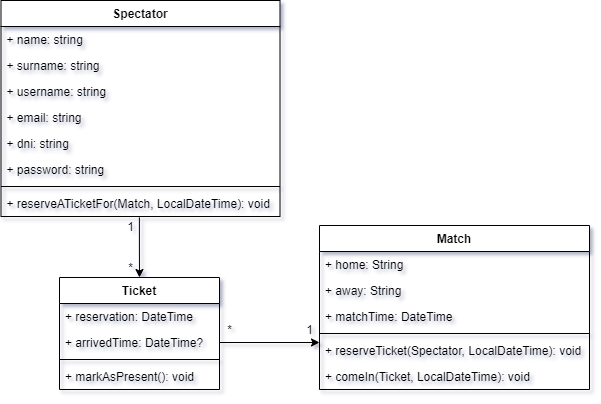

The diagram above was exported from draw.io. Its source (the exported page's mxGraphModel, read from the mxfile embedded in the PNG):
<mxGraphModel dx="1108" dy="393" grid="1" gridSize="10" guides="1" tooltips="1" connect="1" arrows="1" fold="1" page="1" pageScale="1" pageWidth="827" pageHeight="1169" math="0" shadow="0">
  <root>
    <mxCell id="0" />
    <mxCell id="1" parent="0" />
    <mxCell id="WryeNXW7kkVEl4frExfs-42" style="edgeStyle=orthogonalEdgeStyle;rounded=0;orthogonalLoop=1;jettySize=auto;html=1;exitX=0.496;exitY=1.038;exitDx=0;exitDy=0;entryX=0.5;entryY=0;entryDx=0;entryDy=0;startArrow=none;startFill=0;exitPerimeter=0;" parent="1" source="WryeNXW7kkVEl4frExfs-86" target="PAtIMX2tmzlYb6z-X-oG-19" edge="1">
      <mxGeometry relative="1" as="geometry">
        <mxPoint x="90" y="319" as="sourcePoint" />
      </mxGeometry>
    </mxCell>
    <mxCell id="WryeNXW7kkVEl4frExfs-43" value="*" style="text;html=1;align=center;verticalAlign=middle;resizable=0;points=[];autosize=1;strokeColor=none;fillColor=none;" parent="1" vertex="1">
      <mxGeometry x="231" y="338" width="20" height="20" as="geometry" />
    </mxCell>
    <mxCell id="WryeNXW7kkVEl4frExfs-44" value="1" style="text;html=1;align=center;verticalAlign=middle;resizable=0;points=[];autosize=1;strokeColor=none;fillColor=none;" parent="1" vertex="1">
      <mxGeometry x="231" y="297" width="20" height="20" as="geometry" />
    </mxCell>
    <mxCell id="WryeNXW7kkVEl4frExfs-49" value="Spectator" style="swimlane;fontStyle=1;align=center;verticalAlign=top;childLayout=stackLayout;horizontal=1;startSize=26;horizontalStack=0;resizeParent=1;resizeParentMax=0;resizeLast=0;collapsible=1;marginBottom=0;" parent="1" vertex="1">
      <mxGeometry x="111.5" y="81" width="279" height="216" as="geometry" />
    </mxCell>
    <mxCell id="iSi0rcsCu6-kr98nf2bl-5" value="+ name: string" style="text;strokeColor=none;fillColor=none;align=left;verticalAlign=top;spacingLeft=4;spacingRight=4;overflow=hidden;rotatable=0;points=[[0,0.5],[1,0.5]];portConstraint=eastwest;" parent="WryeNXW7kkVEl4frExfs-49" vertex="1">
      <mxGeometry y="26" width="279" height="26" as="geometry" />
    </mxCell>
    <mxCell id="WryeNXW7kkVEl4frExfs-50" value="+ surname: string" style="text;strokeColor=none;fillColor=none;align=left;verticalAlign=top;spacingLeft=4;spacingRight=4;overflow=hidden;rotatable=0;points=[[0,0.5],[1,0.5]];portConstraint=eastwest;" parent="WryeNXW7kkVEl4frExfs-49" vertex="1">
      <mxGeometry y="52" width="279" height="26" as="geometry" />
    </mxCell>
    <mxCell id="iSi0rcsCu6-kr98nf2bl-4" value="+ username: string" style="text;strokeColor=none;fillColor=none;align=left;verticalAlign=top;spacingLeft=4;spacingRight=4;overflow=hidden;rotatable=0;points=[[0,0.5],[1,0.5]];portConstraint=eastwest;" parent="WryeNXW7kkVEl4frExfs-49" vertex="1">
      <mxGeometry y="78" width="279" height="26" as="geometry" />
    </mxCell>
    <mxCell id="WryeNXW7kkVEl4frExfs-52" value="+ email: string" style="text;strokeColor=none;fillColor=none;align=left;verticalAlign=top;spacingLeft=4;spacingRight=4;overflow=hidden;rotatable=0;points=[[0,0.5],[1,0.5]];portConstraint=eastwest;" parent="WryeNXW7kkVEl4frExfs-49" vertex="1">
      <mxGeometry y="104" width="279" height="26" as="geometry" />
    </mxCell>
    <mxCell id="iSi0rcsCu6-kr98nf2bl-6" value="+ dni: string" style="text;strokeColor=none;fillColor=none;align=left;verticalAlign=top;spacingLeft=4;spacingRight=4;overflow=hidden;rotatable=0;points=[[0,0.5],[1,0.5]];portConstraint=eastwest;" parent="WryeNXW7kkVEl4frExfs-49" vertex="1">
      <mxGeometry y="130" width="279" height="26" as="geometry" />
    </mxCell>
    <mxCell id="WryeNXW7kkVEl4frExfs-51" value="+ password: string&#10;" style="text;strokeColor=none;fillColor=none;align=left;verticalAlign=top;spacingLeft=4;spacingRight=4;overflow=hidden;rotatable=0;points=[[0,0.5],[1,0.5]];portConstraint=eastwest;" parent="WryeNXW7kkVEl4frExfs-49" vertex="1">
      <mxGeometry y="156" width="279" height="26" as="geometry" />
    </mxCell>
    <mxCell id="WryeNXW7kkVEl4frExfs-53" value="" style="line;strokeWidth=1;fillColor=none;align=left;verticalAlign=middle;spacingTop=-1;spacingLeft=3;spacingRight=3;rotatable=0;labelPosition=right;points=[];portConstraint=eastwest;" parent="WryeNXW7kkVEl4frExfs-49" vertex="1">
      <mxGeometry y="182" width="279" height="8" as="geometry" />
    </mxCell>
    <mxCell id="WryeNXW7kkVEl4frExfs-86" value="+ reserveATicketFor(Match, LocalDateTime): void" style="text;strokeColor=none;fillColor=none;align=left;verticalAlign=top;spacingLeft=4;spacingRight=4;overflow=hidden;rotatable=0;points=[[0,0.5],[1,0.5]];portConstraint=eastwest;" parent="WryeNXW7kkVEl4frExfs-49" vertex="1">
      <mxGeometry y="190" width="279" height="26" as="geometry" />
    </mxCell>
    <mxCell id="WryeNXW7kkVEl4frExfs-80" value="Match" style="swimlane;fontStyle=1;align=center;verticalAlign=top;childLayout=stackLayout;horizontal=1;startSize=26;horizontalStack=0;resizeParent=1;resizeParentMax=0;resizeLast=0;collapsible=1;marginBottom=0;" parent="1" vertex="1">
      <mxGeometry x="430" y="306" width="270" height="164" as="geometry" />
    </mxCell>
    <mxCell id="WryeNXW7kkVEl4frExfs-12" value="+ home: String&#10;" style="text;strokeColor=none;fillColor=none;align=left;verticalAlign=top;spacingLeft=4;spacingRight=4;overflow=hidden;rotatable=0;points=[[0,0.5],[1,0.5]];portConstraint=eastwest;" parent="WryeNXW7kkVEl4frExfs-80" vertex="1">
      <mxGeometry y="26" width="270" height="26" as="geometry" />
    </mxCell>
    <mxCell id="WryeNXW7kkVEl4frExfs-13" value="+ away: String" style="text;strokeColor=none;fillColor=none;align=left;verticalAlign=top;spacingLeft=4;spacingRight=4;overflow=hidden;rotatable=0;points=[[0,0.5],[1,0.5]];portConstraint=eastwest;" parent="WryeNXW7kkVEl4frExfs-80" vertex="1">
      <mxGeometry y="52" width="270" height="26" as="geometry" />
    </mxCell>
    <mxCell id="WryeNXW7kkVEl4frExfs-19" value="+ matchTime: DateTime&#10;" style="text;strokeColor=none;fillColor=none;align=left;verticalAlign=top;spacingLeft=4;spacingRight=4;overflow=hidden;rotatable=0;points=[[0,0.5],[1,0.5]];portConstraint=eastwest;" parent="WryeNXW7kkVEl4frExfs-80" vertex="1">
      <mxGeometry y="78" width="270" height="26" as="geometry" />
    </mxCell>
    <mxCell id="WryeNXW7kkVEl4frExfs-82" value="" style="line;strokeWidth=1;fillColor=none;align=left;verticalAlign=middle;spacingTop=-1;spacingLeft=3;spacingRight=3;rotatable=0;labelPosition=right;points=[];portConstraint=eastwest;" parent="WryeNXW7kkVEl4frExfs-80" vertex="1">
      <mxGeometry y="104" width="270" height="8" as="geometry" />
    </mxCell>
    <mxCell id="WryeNXW7kkVEl4frExfs-75" value="+ reserveTicket(Spectator, LocalDateTime): void" style="text;strokeColor=none;fillColor=none;align=left;verticalAlign=top;spacingLeft=4;spacingRight=4;overflow=hidden;rotatable=0;points=[[0,0.5],[1,0.5]];portConstraint=eastwest;" parent="WryeNXW7kkVEl4frExfs-80" vertex="1">
      <mxGeometry y="112" width="270" height="26" as="geometry" />
    </mxCell>
    <mxCell id="bEeoYSDgjYbJWVffQa5z-3" value="+ comeIn(Ticket, LocalDateTime): void" style="text;strokeColor=none;fillColor=none;align=left;verticalAlign=top;spacingLeft=4;spacingRight=4;overflow=hidden;rotatable=0;points=[[0,0.5],[1,0.5]];portConstraint=eastwest;" parent="WryeNXW7kkVEl4frExfs-80" vertex="1">
      <mxGeometry y="138" width="270" height="26" as="geometry" />
    </mxCell>
    <mxCell id="PAtIMX2tmzlYb6z-X-oG-19" value="Ticket" style="swimlane;fontStyle=1;align=center;verticalAlign=top;childLayout=stackLayout;horizontal=1;startSize=26;horizontalStack=0;resizeParent=1;resizeParentMax=0;resizeLast=0;collapsible=1;marginBottom=0;" parent="1" vertex="1">
      <mxGeometry x="170" y="358" width="160" height="112" as="geometry" />
    </mxCell>
    <mxCell id="WryeNXW7kkVEl4frExfs-41" value="+ reservation: DateTime" style="text;strokeColor=none;fillColor=none;align=left;verticalAlign=top;spacingLeft=4;spacingRight=4;overflow=hidden;rotatable=0;points=[[0,0.5],[1,0.5]];portConstraint=eastwest;" parent="PAtIMX2tmzlYb6z-X-oG-19" vertex="1">
      <mxGeometry y="26" width="160" height="26" as="geometry" />
    </mxCell>
    <mxCell id="WryeNXW7kkVEl4frExfs-91" value="+ arrivedTime: DateTime?" style="text;strokeColor=none;fillColor=none;align=left;verticalAlign=top;spacingLeft=4;spacingRight=4;overflow=hidden;rotatable=0;points=[[0,0.5],[1,0.5]];portConstraint=eastwest;" parent="PAtIMX2tmzlYb6z-X-oG-19" vertex="1">
      <mxGeometry y="52" width="160" height="26" as="geometry" />
    </mxCell>
    <mxCell id="PAtIMX2tmzlYb6z-X-oG-21" value="" style="line;strokeWidth=1;fillColor=none;align=left;verticalAlign=middle;spacingTop=-1;spacingLeft=3;spacingRight=3;rotatable=0;labelPosition=right;points=[];portConstraint=eastwest;" parent="PAtIMX2tmzlYb6z-X-oG-19" vertex="1">
      <mxGeometry y="78" width="160" height="8" as="geometry" />
    </mxCell>
    <mxCell id="PAtIMX2tmzlYb6z-X-oG-22" value="+ markAsPresent(): void" style="text;strokeColor=none;fillColor=none;align=left;verticalAlign=top;spacingLeft=4;spacingRight=4;overflow=hidden;rotatable=0;points=[[0,0.5],[1,0.5]];portConstraint=eastwest;" parent="PAtIMX2tmzlYb6z-X-oG-19" vertex="1">
      <mxGeometry y="86" width="160" height="26" as="geometry" />
    </mxCell>
    <mxCell id="iSi0rcsCu6-kr98nf2bl-1" style="edgeStyle=orthogonalEdgeStyle;rounded=0;orthogonalLoop=1;jettySize=auto;html=1;exitX=1;exitY=0.5;exitDx=0;exitDy=0;" parent="1" source="WryeNXW7kkVEl4frExfs-91" edge="1">
      <mxGeometry relative="1" as="geometry">
        <mxPoint x="430" y="423" as="targetPoint" />
      </mxGeometry>
    </mxCell>
    <mxCell id="iSi0rcsCu6-kr98nf2bl-2" value="1" style="text;html=1;align=center;verticalAlign=middle;resizable=0;points=[];autosize=1;strokeColor=none;fillColor=none;" parent="1" vertex="1">
      <mxGeometry x="410" y="400" width="20" height="20" as="geometry" />
    </mxCell>
    <mxCell id="iSi0rcsCu6-kr98nf2bl-3" value="*" style="text;html=1;align=center;verticalAlign=middle;resizable=0;points=[];autosize=1;strokeColor=none;fillColor=none;" parent="1" vertex="1">
      <mxGeometry x="330" y="400" width="20" height="20" as="geometry" />
    </mxCell>
  </root>
</mxGraphModel>